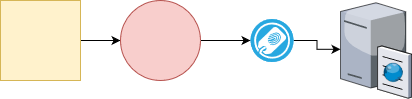

The diagram above was exported from draw.io. Its source (the exported page's mxGraphModel, read from the mxfile embedded in the PNG):
<mxGraphModel dx="805" dy="587" grid="1" gridSize="10" guides="1" tooltips="1" connect="1" arrows="1" fold="1" page="1" pageScale="1" pageWidth="827" pageHeight="1169" math="0" shadow="0">
  <root>
    <mxCell id="0" />
    <mxCell id="1" parent="0" />
    <mxCell id="4" style="edgeStyle=orthogonalEdgeStyle;rounded=0;orthogonalLoop=1;jettySize=auto;html=1;entryX=0;entryY=0.5;entryDx=0;entryDy=0;" edge="1" parent="1" source="2" target="3">
      <mxGeometry relative="1" as="geometry" />
    </mxCell>
    <mxCell id="2" value="" style="whiteSpace=wrap;html=1;aspect=fixed;fillColor=#fff2cc;strokeColor=#d6b656;" vertex="1" parent="1">
      <mxGeometry x="40" y="40" width="80" height="80" as="geometry" />
    </mxCell>
    <mxCell id="7" style="edgeStyle=orthogonalEdgeStyle;rounded=0;orthogonalLoop=1;jettySize=auto;html=1;entryX=0;entryY=0.5;entryDx=0;entryDy=0;entryPerimeter=0;" edge="1" parent="1" source="3" target="6">
      <mxGeometry relative="1" as="geometry" />
    </mxCell>
    <mxCell id="3" value="" style="ellipse;whiteSpace=wrap;html=1;aspect=fixed;fillColor=#f8cecc;strokeColor=#b85450;" vertex="1" parent="1">
      <mxGeometry x="160" y="40" width="80" height="80" as="geometry" />
    </mxCell>
    <mxCell id="9" style="edgeStyle=orthogonalEdgeStyle;rounded=0;orthogonalLoop=1;jettySize=auto;html=1;" edge="1" parent="1" source="6" target="8">
      <mxGeometry relative="1" as="geometry" />
    </mxCell>
    <mxCell id="6" value="" style="fillColor=#28A8E0;verticalLabelPosition=bottom;sketch=0;html=1;strokeColor=#ffffff;verticalAlign=top;align=center;points=[[0.145,0.145,0],[0.5,0,0],[0.855,0.145,0],[1,0.5,0],[0.855,0.855,0],[0.5,1,0],[0.145,0.855,0],[0,0.5,0]];pointerEvents=1;shape=mxgraph.cisco_safe.compositeIcon;bgIcon=ellipse;resIcon=mxgraph.cisco_safe.capability.access_control_using_trustsec;" vertex="1" parent="1">
      <mxGeometry x="290" y="58.5" width="43" height="43" as="geometry" />
    </mxCell>
    <mxCell id="8" value="" style="verticalLabelPosition=bottom;sketch=0;aspect=fixed;html=1;verticalAlign=top;strokeColor=none;align=center;outlineConnect=0;shape=mxgraph.citrix.cache_server;" vertex="1" parent="1">
      <mxGeometry x="380" y="40" width="71" height="97.5" as="geometry" />
    </mxCell>
  </root>
</mxGraphModel>